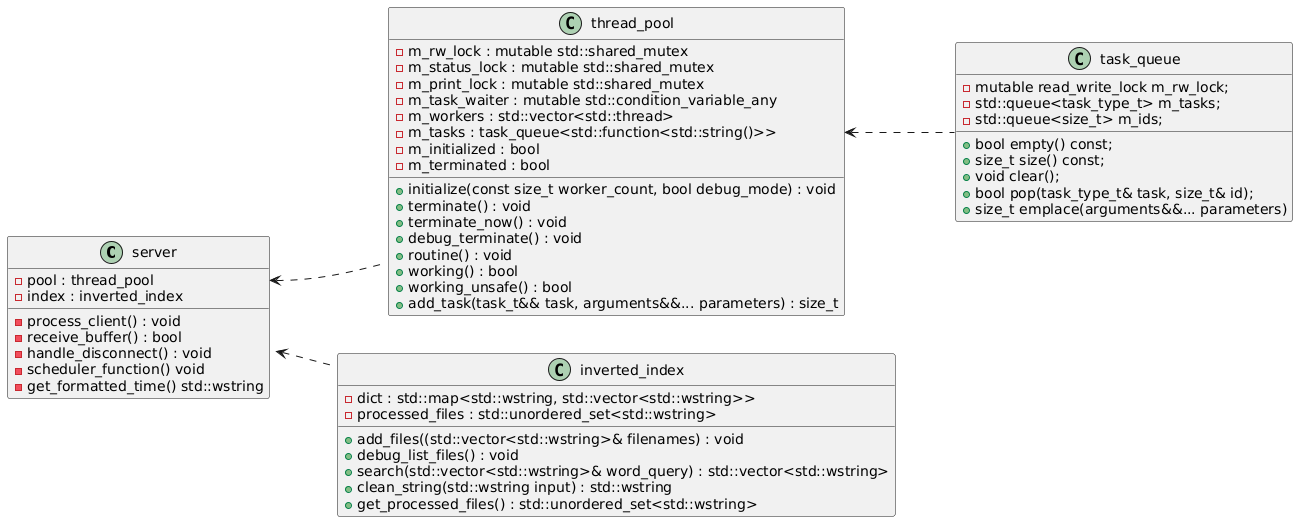

The diagram above was rendered by PlantUML. Its source (embedded in the PNG):
@startuml
left to right direction
class server{
     {field} -pool : thread_pool
     {field} -index : inverted_index
     {method} -process_client() : void
     {method} -receive_buffer() : bool
     {method} -handle_disconnect() : void
     {method} -scheduler_function() void
     {method} -get_formatted_time() std::wstring
}

class thread_pool{
     {field} -m_rw_lock : mutable std::shared_mutex
     {field} -m_status_lock : mutable std::shared_mutex
     {field} -m_print_lock : mutable std::shared_mutex
     {field} -m_task_waiter : mutable std::condition_variable_any
     {field} -m_workers : std::vector<std::thread>
     {field} -m_tasks : task_queue<std::function<std::string()>>
     {field} -m_initialized : bool 
     {field} -m_terminated : bool

     {method} +initialize(const size_t worker_count, bool debug_mode) : void
     {method} +terminate() : void
     {method} +terminate_now() : void
     {method} +debug_terminate() : void
     {method} +routine() : void
     {method} +working() : bool
     {method} +working_unsafe() : bool
     {method} +add_task(task_t&& task, arguments&&... parameters) : size_t
}

class task_queue{
     {field} -mutable read_write_lock m_rw_lock;
     {field} -std::queue<task_type_t> m_tasks;
     {field} -std::queue<size_t> m_ids;

     {method} +bool empty() const;
     {method} +size_t size() const;
     {method} +void clear();
     {method} +bool pop(task_type_t& task, size_t& id);
     {method} +size_t emplace(arguments&&... parameters)
}

class inverted_index{
     {field} -dict : std::map<std::wstring, std::vector<std::wstring>>
     {field} -processed_files : std::unordered_set<std::wstring> 
     {method} +add_files((std::vector<std::wstring>& filenames) : void 
     {method} +debug_list_files() : void 
     {method} +search(std::vector<std::wstring>& word_query) : std::vector<std::wstring> 
     {method} +clean_string(std::wstring input) : std::wstring
     {method} +get_processed_files() : std::unordered_set<std::wstring>
}

server::pool <.. thread_pool
thread_pool::m_tasks <.. task_queue


server::file_index <.. inverted_index
@enduml